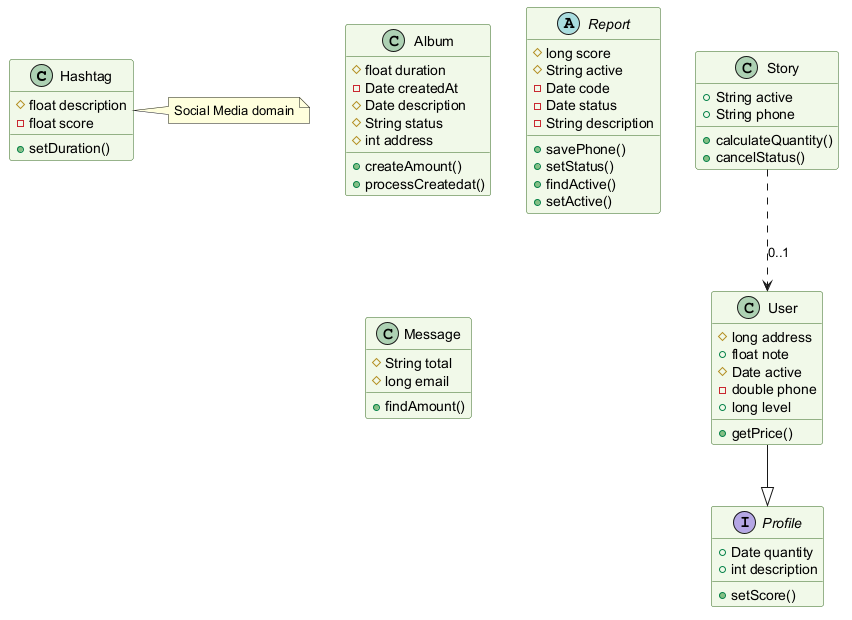

The diagram above was rendered by PlantUML. Its source (embedded in the PNG):
@startuml
skinparam backgroundColor #FFFFFF
skinparam classBackgroundColor #F1F8E9
skinparam classBorderColor #33691E
class Hashtag {
  #float description
  -float score
  +setDuration()
}
class Album {
  #float duration
  -Date createdAt
  #Date description
  #String status
  #int address
  +createAmount()
  +processCreatedat()
}
interface Profile {
  +Date quantity
  +int description
  +setScore()
}
abstract class Report {
  #long score
  #String active
  -Date code
  -Date status
  -String description
  +savePhone()
  +setStatus()
  +findActive()
  +setActive()
}
class User {
  #long address
  +float note
  #Date active
  -double phone
  +long level
  +getPrice()
}
class Story {
  +String active
  +String phone
  +calculateQuantity()
  +cancelStatus()
}
class Message {
  #String total
  #long email
  +findAmount()
}
Story ..> User : "0..1"
User --|> Profile
note right of Hashtag : Social Media domain
@enduml